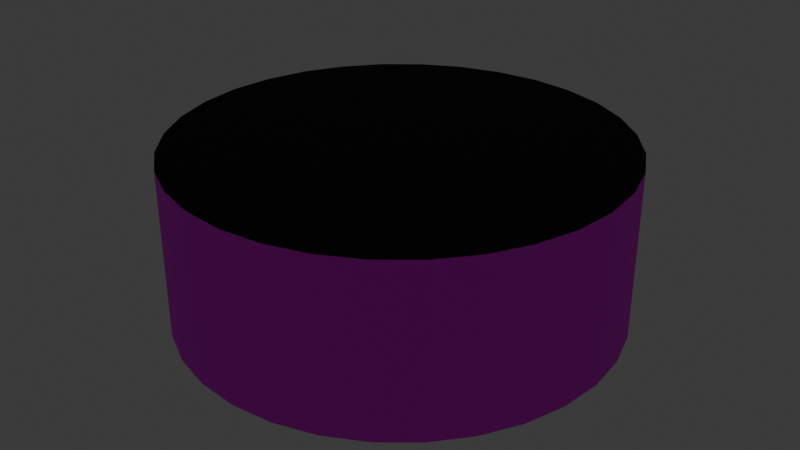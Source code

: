 # Source: stage_2.blend  (saved by Blender 4.2.66; exported with 4.5.12 LTS)
import bpy
from mathutils import Matrix  # noqa: F401  (used for matrix-valued properties, if any)

bpy.ops.wm.read_factory_settings(use_empty=True)
scene = bpy.context.scene
scene.name = 'Scene'

# ---- collections
col_collection = bpy.data.collections.new('Collection'); scene.collection.children.link(col_collection)
col_stage01 = bpy.data.collections.new('stage01'); scene.collection.children.link(col_stage01)

# ---- images (referenced by path relative to the original .blend; pixels are not part of the script)
import os
ASSET_DIR = os.environ.get("B2B_ASSET_DIR", "")  # directory of the original .blend (textures are referenced by path, not embedded)
HERE = os.path.dirname(os.path.abspath(__file__))  # packed textures are extracted next to this script under _unpacked/

def load_image(name, relpath, width, height, colorspace="sRGB"):
    """Load a texture the original file referenced (path relative to the .blend, or extracted next to this script)."""
    p = next((c for c in (os.path.join(HERE, relpath), os.path.join(ASSET_DIR, relpath)) if relpath and os.path.exists(c)), "")
    if p:
        img = bpy.data.images.load(p, check_existing=True)
        img.name = name
    else:  # same state as the original file: an image datablock whose file is absent (Cycles renders it pink)
        img = bpy.data.images.new(name, width, height)
        img.source = "FILE"
        img.filepath = "//" + (relpath or name)
    img.colorspace_settings.name = colorspace
    return img
img_texture_psd = load_image('Texture.psd', 'Texture.psd', 1024, 1024, 'sRGB')

# ---- materials (node trees are filled in below, after node groups)
mat_stage_mat = bpy.data.materials.new('stage_mat')
mat_material = bpy.data.materials.new('Material')

# ---- material node trees
mat_stage_mat.use_nodes = True; mat_stage_mat.node_tree.nodes.clear()
_N = mat_stage_mat.node_tree.nodes; _L = mat_stage_mat.node_tree.links
n0 = _N.new('ShaderNodeBsdfPrincipled'); n0.name = 'Principled BSDF'; n0.location = (10, 300)
n0.inputs[1].default_value = 0.1899
n0.inputs[2].default_value = 1.0
n1 = _N.new('ShaderNodeOutputMaterial'); n1.name = 'Material Output'; n1.location = (300, 300)
n2 = _N.new('ShaderNodeTexImage'); n2.name = 'Image Texture'; n2.location = (-318, 278)
n2.image = img_texture_psd
n3 = _N.new('ShaderNodeMapping'); n3.name = 'Mapping'; n3.location = (-498, 238)
n3.vector_type = 'TEXTURE'
n3.inputs[2].default_value = (0.0, 0.555, 0.0)
n4 = _N.new('ShaderNodeTexCoord'); n4.name = 'Texture Coordinate'; n4.location = (-678, 238)
_L.new(n0.outputs[0], n1.inputs[0])
_L.new(n2.outputs[0], n0.inputs[0])
_L.new(n3.outputs[0], n2.inputs[0])
_L.new(n4.outputs[2], n3.inputs[0])
n1.is_active_output = True
mat_material.use_nodes = True; mat_material.node_tree.nodes.clear()
_N = mat_material.node_tree.nodes; _L = mat_material.node_tree.links
n0 = _N.new('ShaderNodeBsdfPrincipled'); n0.name = 'Principled BSDF'; n0.location = (-306, 275)
n0.inputs[0].default_value = (0.009062, 0.009062, 0.009062, 1.0)
n0.inputs[1].default_value = 0.1646
n0.inputs[2].default_value = 1.0
n1 = _N.new('ShaderNodeOutputMaterial'); n1.name = 'Material Output'; n1.location = (-16, 275)
_L.new(n0.outputs[0], n1.inputs[0])
n1.is_active_output = True

# ---- world
world_world = bpy.data.worlds.new('World'); scene.world = world_world
world_world.use_nodes = True; world_world.node_tree.nodes.clear()
_N = world_world.node_tree.nodes; _L = world_world.node_tree.links
n0 = _N.new('ShaderNodeOutputWorld'); n0.name = 'World Output'; n0.location = (300, 300)
n1 = _N.new('ShaderNodeBackground'); n1.name = 'Background'; n1.location = (10, 300)
n1.inputs[0].default_value = (0.05088, 0.05088, 0.05088, 1.0)
_L.new(n1.outputs[0], n0.inputs[0])
n0.is_active_output = True
world_world.color = (0.05088, 0.05088, 0.05088)
world_world.sun_shadow_jitter_overblur = 0.0

# ---- lights
light_light = bpy.data.lights.new('Light', 'POINT')
light_light.energy = 1000.0
light_light.shadow_soft_size = 0.1

# ---- meshes
me_cylinder_009 = bpy.data.meshes.new('Cylinder.009')
me_cylinder_009.from_pydata([(0.0, 1.446, 5.925), (0.0, 1.446, -1.866), (0.2821, 1.418, 5.925), (0.2821, 1.418, -1.866), (0.5533, 1.336, 5.925), (0.5533, 1.336, -1.866), (0.8033, 1.202, 5.925), (0.8033, 1.202, -1.866), (1.022, 1.022, 5.925), (1.022, 1.022, -1.866), (1.202, 0.8033, 5.925), (1.202, 0.8033, -1.866), (1.336, 0.5533, 5.925), (1.336, 0.5533, -1.866), (1.418, 0.2821, 5.925), (1.418, 0.2821, -1.866), (1.446, 0.0, 5.925), (1.446, 0.0, -1.866), (1.418, -0.2821, 5.925), (1.418, -0.2821, -1.866), (1.336, -0.5533, 5.925), (1.336, -0.5533, -1.866), (1.202, -0.8033, 5.925), (1.202, -0.8033, -1.866), (1.022, -1.022, 5.925), (1.022, -1.022, -1.866), (0.8033, -1.202, 5.925), (0.8033, -1.202, -1.866), (0.5533, -1.336, 5.925), (0.5533, -1.336, -1.866), (0.2821, -1.418, 5.925), (0.2821, -1.418, -1.866), (0.0, -1.446, 5.925), (0.0, -1.446, -1.866), (-0.2821, -1.418, 5.925), (-0.2821, -1.418, -1.866), (-0.5533, -1.336, 5.925), (-0.5533, -1.336, -1.866), (-0.8033, -1.202, 5.925), (-0.8033, -1.202, -1.866), (-1.022, -1.022, 5.925), (-1.022, -1.022, -1.866), (-1.202, -0.8033, 5.925), (-1.202, -0.8033, -1.866), (-1.336, -0.5533, 5.925), (-1.336, -0.5533, -1.866), (-1.418, -0.2821, 5.925), (-1.418, -0.2821, -1.866), (-1.446, 0.0, 5.925), (-1.446, 0.0, -1.866), (-1.418, 0.2821, 5.925), (-1.418, 0.2821, -1.866), (-1.336, 0.5533, 5.925), (-1.336, 0.5533, -1.866), (-1.202, 0.8033, 5.925), (-1.202, 0.8033, -1.866), (-1.022, 1.022, 5.925), (-1.022, 1.022, -1.866), (-0.8033, 1.202, 5.925), (-0.8033, 1.202, -1.866), (-0.5533, 1.336, 5.925), (-0.5533, 1.336, -1.866), (-0.2821, 1.418, 5.925), (-0.2821, 1.418, -1.866)], [], [(0, 2, 3, 1), (2, 4, 5, 3), (4, 6, 7, 5), (6, 8, 9, 7), (8, 10, 11, 9), (10, 12, 13, 11), (12, 14, 15, 13), (14, 16, 17, 15), (16, 18, 19, 17), (18, 20, 21, 19), (20, 22, 23, 21), (22, 24, 25, 23), (24, 26, 27, 25), (26, 28, 29, 27), (28, 30, 31, 29), (30, 32, 33, 31), (32, 34, 35, 33), (34, 36, 37, 35), (36, 38, 39, 37), (38, 40, 41, 39), (40, 42, 43, 41), (42, 44, 45, 43), (44, 46, 47, 45), (46, 48, 49, 47), (48, 50, 51, 49), (50, 52, 53, 51), (52, 54, 55, 53), (54, 56, 57, 55), (56, 58, 59, 57), (58, 60, 61, 59), (3, 5, 7, 9, 11, 13, 15, 17, 19, 21, 23, 25, 27, 29, 31, 33, 35, 37, 39, 41, 43, 45, 47, 49, 51, 53, 55, 57, 59, 61, 63, 1), (60, 62, 63, 61), (62, 0, 1, 63), (0, 62, 60, 58, 56, 54, 52, 50, 48, 46, 44, 42, 40, 38, 36, 34, 32, 30, 28, 26, 24, 22, 20, 18, 16, 14, 12, 10, 8, 6, 4, 2)])
me_cylinder_009.polygons.foreach_set('material_index', [0, 0, 0, 0, 0, 0, 0, 0, 0, 0, 0, 0, 0, 0, 0, 0, 0, 0, 0, 0, 0, 0, 0, 0, 0, 0, 0, 0, 0, 0, 1, 0, 0, 1])
_uv = me_cylinder_009.uv_layers.new(name='UVMap')
_uv.uv.foreach_set('vector', [1.0, 0.8364, 0.9688, 0.8364, 0.9688, 0.6639, 1.0, 0.6639, 0.9688, 0.8364, 0.9375, 0.8364, 0.9375, 0.6639, 0.9688, 0.6639, 0.9375, 0.8364, 0.9062, 0.8364, 0.9062, 0.6639, 0.9375, 0.6639, 0.9062, 0.8364, 0.875, 0.8364, 0.875, 0.6639, 0.9062, 0.6639, 0.875, 0.8364, 0.8438, 0.8364, 0.8438, 0.6639, 0.875, 0.6639, 0.8438, 0.8364, 0.8125, 0.8364, 0.8125, 0.6639, 0.8438, 0.6639, 0.8125, 0.8364, 0.7812, 0.8364, 0.7812, 0.6639, 0.8125, 0.6639, 0.7812, 0.8364, 0.75, 0.8364, 0.75, 0.6639, 0.7812, 0.6639, 0.75, 0.8364, 0.7188, 0.8364, 0.7188, 0.6639, 0.75, 0.6639, 0.7188, 0.8364, 0.6875, 0.8364, 0.6875, 0.6639, 0.7188, 0.6639, 0.6875, 0.8364, 0.6562, 0.8364, 0.6562, 0.6639, 0.6875, 0.6639, 0.6562, 0.8364, 0.625, 0.8364, 0.6258, 0.6638, 0.6562, 0.6639, 0.625, 0.8364, 0.5938, 0.8364, 0.5938, 0.6639, 0.625, 0.6639, 0.5938, 0.8364, 0.5625, 0.8364, 0.5625, 0.6639, 0.5938, 0.6639, 0.5625, 0.8364, 0.5312, 0.8364, 0.5312, 0.6639, 0.5625, 0.6639, 0.5312, 0.8364, 0.5, 0.8364, 0.5, 0.6639, 0.5312, 0.6639, 0.5, 0.8364, 0.4688, 0.8364, 0.4688, 0.6639, 0.5, 0.6639, 0.4688, 0.8364, 0.4375, 0.8364, 0.4375, 0.6639, 0.4688, 0.6639, 0.4375, 0.8364, 0.4062, 0.8364, 0.4062, 0.6639, 0.4375, 0.6639, 0.4062, 0.8364, 0.375, 0.8364, 0.375, 0.6639, 0.4062, 0.6639, 0.375, 0.8364, 0.3438, 0.8364, 0.3438, 0.6639, 0.375, 0.6639, 0.3438, 0.8364, 0.3125, 0.8364, 0.3125, 0.6639, 0.3438, 0.6639, 0.3125, 0.8364, 0.2812, 0.8364, 0.2812, 0.6639, 0.3125, 0.6639, 0.2812, 0.8364, 0.25, 0.8364, 0.25, 0.6639, 0.2812, 0.6639, 0.25, 0.8364, 0.2188, 0.8364, 0.2188, 0.6639, 0.25, 0.6639, 0.2188, 0.8364, 0.1875, 0.8364, 0.1875, 0.6639, 0.2188, 0.6639, 0.1875, 0.8364, 0.1562, 0.8364, 0.1562, 0.6639, 0.1875, 0.6639, 0.1562, 0.8364, 0.125, 0.8364, 0.125, 0.6639, 0.1562, 0.6639, 0.125, 0.8364, 0.09375, 0.8364, 0.09375, 0.6639, 0.125, 0.6639, 0.09375, 0.8364, 0.0625, 0.8364, 0.0625, 0.6639, 0.09375, 0.6639, 0.2968, 0.4854, 0.3418, 0.4717, 0.3833, 0.4496, 0.4197, 0.4197, 0.4496, 0.3833, 0.4717, 0.3418, 0.4854, 0.2968, 0.49, 0.25, 0.4854, 0.2032, 0.4717, 0.1582, 0.4496, 0.1167, 0.4197, 0.08029, 0.3833, 0.05045, 0.3418, 0.02827, 0.2968, 0.01461, 0.25, 0.01, 0.2032, 0.01461, 0.1582, 0.02827, 0.1167, 0.05045, 0.08029, 0.08029, 0.05045, 0.1167, 0.02827, 0.1582, 0.01461, 0.2032, 0.01, 0.25, 0.01461, 0.2968, 0.02827, 0.3418, 0.05045, 0.3833, 0.08029, 0.4197, 0.1167, 0.4496, 0.1582, 0.4717, 0.2032, 0.4854, 0.25, 0.49, 0.0625, 0.8364, 0.03125, 0.8364, 0.03125, 0.6639, 0.0625, 0.6639, 0.03125, 0.8364, 0.0, 0.8364, 0.0, 0.6639, 0.03125, 0.6639, 0.75, 0.49, 0.7032, 0.4854, 0.6582, 0.4717, 0.6167, 0.4496, 0.5803, 0.4197, 0.5504, 0.3833, 0.5283, 0.3418, 0.5146, 0.2968, 0.51, 0.25, 0.5146, 0.2032, 0.5283, 0.1582, 0.5504, 0.1167, 0.5803, 0.08029, 0.6167, 0.05045, 0.6582, 0.02827, 0.7032, 0.01461, 0.75, 0.01, 0.7968, 0.01461, 0.8418, 0.02827, 0.8833, 0.05045, 0.9197, 0.08029, 0.9496, 0.1167, 0.9717, 0.1582, 0.9854, 0.2032, 0.99, 0.25, 0.9854, 0.2968, 0.9717, 0.3418, 0.9496, 0.3833, 0.9197, 0.4197, 0.8833, 0.4496, 0.8418, 0.4717, 0.7968, 0.4854])
me_cylinder_009.materials.append(mat_stage_mat)
me_cylinder_009.materials.append(mat_material)
me_cylinder_009.update()

# ---- objects
ob_light = bpy.data.objects.new('Light', light_light)
ob_stage = bpy.data.objects.new('stage', me_cylinder_009)

# ---- transforms, parenting, visibility, modifiers, constraints
ob_light.location = (4.076, 1.005, 5.904)
ob_light.rotation_euler = (0.6503, 0.05522, 1.866)
ob_light.lock_rotations_4d = False
ob_light.empty_display_type = 'ARROWS'
ob_light.color = (0.0, 0.0, 0.0, 0.0)
ob_light.lineart.crease_threshold = 0.0
ob_stage.location = (0.0, 0.0, -0.281)
ob_stage.scale = (0.7723, 0.7723, 0.1088)

# ---- collection membership
col_collection.objects.link(ob_light)
col_stage01.objects.link(ob_stage)
def _layer_coll(name, lc=None):
    lc = lc or bpy.context.view_layer.layer_collection
    for c in lc.children:
        if c.name == name: return c
        r = _layer_coll(name, c)
        if r: return r
_layer_coll('Collection').exclude = True

# ---- scene / render settings (as saved in the file)
scene.frame_start = 1; scene.frame_end = 250; scene.frame_set(1)
scene.render.engine = 'BLENDER_EEVEE_NEXT'
bpy.context.view_layer.update()

# ---- added for rendering (the .blend has no active camera): camera
cam_auto = bpy.data.cameras.new('AutoCamera')
cam_auto.lens = 50.0
cam_auto.sensor_width = 36.0
cam_auto.clip_end = 1000.0
ob_auto_camera = bpy.data.objects.new('AutoCamera', cam_auto)
scene.collection.objects.link(ob_auto_camera)
ob_auto_camera.location = (3.02558, -3.6307, 2.36017)
ob_auto_camera.rotation_euler = (1.09748, -7.21219e-08, 0.694738)
scene.camera = ob_auto_camera
bpy.context.view_layer.update()
